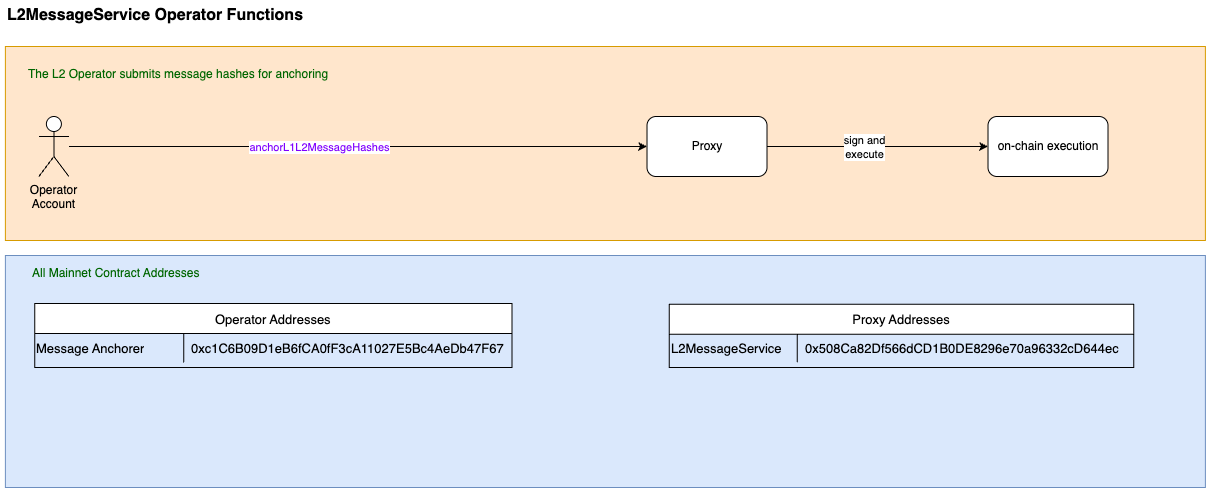

The diagram above was exported from draw.io. Its source (the exported page's mxGraphModel, read from the mxfile embedded in the PNG):
<mxGraphModel dx="5363" dy="1898" grid="0" gridSize="10" guides="1" tooltips="1" connect="1" arrows="1" fold="1" page="0" pageScale="1" pageWidth="827" pageHeight="1169" math="0" shadow="0">
  <root>
    <mxCell id="0" />
    <mxCell id="1" parent="0" />
    <mxCell id="2" value="" style="rounded=0;whiteSpace=wrap;html=1;fillColor=#dae8fc;strokeColor=#6c8ebf;" vertex="1" parent="1">
      <mxGeometry x="18.890000000000107" y="3544" width="1200" height="232" as="geometry" />
    </mxCell>
    <mxCell id="3" value="" style="rounded=0;whiteSpace=wrap;html=1;fillColor=#ffe6cc;strokeColor=#d79b00;" vertex="1" parent="1">
      <mxGeometry x="18.890000000000107" y="3335" width="1200" height="194" as="geometry" />
    </mxCell>
    <mxCell id="4" value="Operator&lt;br&gt;Account" style="shape=umlActor;verticalLabelPosition=bottom;verticalAlign=top;html=1;outlineConnect=0;" vertex="1" parent="1">
      <mxGeometry x="52.39000000000011" y="3405" width="30" height="60" as="geometry" />
    </mxCell>
    <mxCell id="5" style="edgeStyle=orthogonalEdgeStyle;rounded=0;orthogonalLoop=1;jettySize=auto;html=1;entryX=0;entryY=0.5;entryDx=0;entryDy=0;" edge="1" source="4" target="9" parent="1">
      <mxGeometry relative="1" as="geometry">
        <mxPoint x="385.1400000000001" y="3437" as="sourcePoint" />
        <mxPoint x="788.14" y="3450" as="targetPoint" />
      </mxGeometry>
    </mxCell>
    <mxCell id="6" value="&lt;div&gt;&lt;font style=&quot;color: rgb(127, 0, 255);&quot;&gt;anchorL1L2MessageHashes&lt;/font&gt;&lt;/div&gt;" style="edgeLabel;html=1;align=center;verticalAlign=middle;resizable=0;points=[];" connectable="0" vertex="1" parent="5">
      <mxGeometry x="-0.224" relative="1" as="geometry">
        <mxPoint x="25" as="offset" />
      </mxGeometry>
    </mxCell>
    <mxCell id="7" value="" style="edgeStyle=orthogonalEdgeStyle;rounded=0;orthogonalLoop=1;jettySize=auto;html=1;" edge="1" source="9" target="10" parent="1">
      <mxGeometry relative="1" as="geometry" />
    </mxCell>
    <mxCell id="8" value="sign and&lt;br&gt;execute" style="edgeLabel;html=1;align=center;verticalAlign=middle;resizable=0;points=[];" connectable="0" vertex="1" parent="7">
      <mxGeometry x="-0.13" relative="1" as="geometry">
        <mxPoint as="offset" />
      </mxGeometry>
    </mxCell>
    <mxCell id="9" value="Proxy" style="rounded=1;whiteSpace=wrap;html=1;" vertex="1" parent="1">
      <mxGeometry x="660.51" y="3405" width="120" height="60" as="geometry" />
    </mxCell>
    <mxCell id="10" value="on-chain execution" style="rounded=1;whiteSpace=wrap;html=1;" vertex="1" parent="1">
      <mxGeometry x="1001.5100000000001" y="3405" width="120" height="60" as="geometry" />
    </mxCell>
    <mxCell id="11" value="&lt;font color=&quot;#006600&quot;&gt;The L2 Operator submits message hashes for anchoring&lt;/font&gt;" style="text;html=1;align=left;verticalAlign=middle;whiteSpace=wrap;rounded=0;strokeColor=none;" vertex="1" parent="1">
      <mxGeometry x="40.39000000000011" y="3348" width="1157" height="30" as="geometry" />
    </mxCell>
    <mxCell id="12" value="&lt;font style=&quot;color: rgb(0, 102, 0);&quot;&gt;All Mainnet Contract Addresses&lt;/font&gt;" style="text;html=1;align=left;verticalAlign=middle;whiteSpace=wrap;rounded=0;strokeColor=none;" vertex="1" parent="1">
      <mxGeometry x="44.39000000000011" y="3547" width="1157" height="30" as="geometry" />
    </mxCell>
    <mxCell id="13" value="L2MessageService Operator Functions" style="text;html=1;align=center;verticalAlign=middle;whiteSpace=wrap;rounded=0;fontStyle=1;fontSize=16;" vertex="1" parent="1">
      <mxGeometry x="13.139999999999999" y="3289" width="312.49" height="30" as="geometry" />
    </mxCell>
    <mxCell id="14" value="Operator Addresses" style="shape=table;startSize=30;container=1;collapsible=0;childLayout=tableLayout;fixedRows=1;rowLines=0;fontStyle=0;strokeColor=default;fontSize=13;" vertex="1" parent="1">
      <mxGeometry x="48.14" y="3592" width="477.37" height="64" as="geometry" />
    </mxCell>
    <mxCell id="15" value="" style="shape=tableRow;horizontal=0;startSize=0;swimlaneHead=0;swimlaneBody=0;top=0;left=0;bottom=0;right=0;collapsible=0;dropTarget=0;fillColor=none;points=[[0,0.5],[1,0.5]];portConstraint=eastwest;strokeColor=inherit;fontSize=13;" vertex="1" parent="14">
      <mxGeometry y="30" width="477.37" height="29" as="geometry" />
    </mxCell>
    <mxCell id="16" value="Message Anchorer" style="shape=partialRectangle;html=1;whiteSpace=wrap;connectable=0;fillColor=none;top=0;left=0;bottom=0;right=0;overflow=hidden;pointerEvents=1;strokeColor=inherit;fontSize=13;align=left;" vertex="1" parent="15">
      <mxGeometry width="149" height="29" as="geometry">
        <mxRectangle width="149" height="29" as="alternateBounds" />
      </mxGeometry>
    </mxCell>
    <mxCell id="17" value="0xc1C6B09D1eB6fCA0fF3cA11027E5Bc4AeDb47F67" style="shape=partialRectangle;html=1;whiteSpace=wrap;connectable=0;fillColor=none;top=0;left=0;bottom=0;right=0;align=left;spacingLeft=6;overflow=hidden;strokeColor=inherit;fontSize=13;" vertex="1" parent="15">
      <mxGeometry x="149" width="328" height="29" as="geometry">
        <mxRectangle width="328" height="29" as="alternateBounds" />
      </mxGeometry>
    </mxCell>
    <mxCell id="18" value="Proxy Addresses" style="shape=table;startSize=30;container=1;collapsible=0;childLayout=tableLayout;fixedRows=1;rowLines=0;fontStyle=0;strokeColor=default;fontSize=13;" vertex="1" parent="1">
      <mxGeometry x="682.77" y="3592.76" width="464.4853515624997" height="63.23517922794122" as="geometry" />
    </mxCell>
    <mxCell id="19" value="" style="shape=tableRow;horizontal=0;startSize=0;swimlaneHead=0;swimlaneBody=0;top=0;left=0;bottom=0;right=0;collapsible=0;dropTarget=0;fillColor=none;points=[[0,0.5],[1,0.5]];portConstraint=eastwest;strokeColor=inherit;fontSize=13;" vertex="1" parent="18">
      <mxGeometry y="30" width="464.4853515624997" height="28" as="geometry" />
    </mxCell>
    <mxCell id="20" value="L2MessageService" style="shape=partialRectangle;html=1;whiteSpace=wrap;connectable=0;fillColor=none;top=0;left=0;bottom=0;right=0;overflow=hidden;pointerEvents=1;strokeColor=inherit;fontSize=13;align=left;" vertex="1" parent="19">
      <mxGeometry width="128" height="28" as="geometry">
        <mxRectangle width="128" height="28" as="alternateBounds" />
      </mxGeometry>
    </mxCell>
    <mxCell id="21" value="0x508Ca82Df566dCD1B0DE8296e70a96332cD644ec" style="shape=partialRectangle;html=1;whiteSpace=wrap;connectable=0;fillColor=none;top=0;left=0;bottom=0;right=0;align=left;spacingLeft=6;overflow=hidden;strokeColor=inherit;fontSize=13;" vertex="1" parent="19">
      <mxGeometry x="128" width="336" height="28" as="geometry">
        <mxRectangle width="336" height="28" as="alternateBounds" />
      </mxGeometry>
    </mxCell>
  </root>
</mxGraphModel>